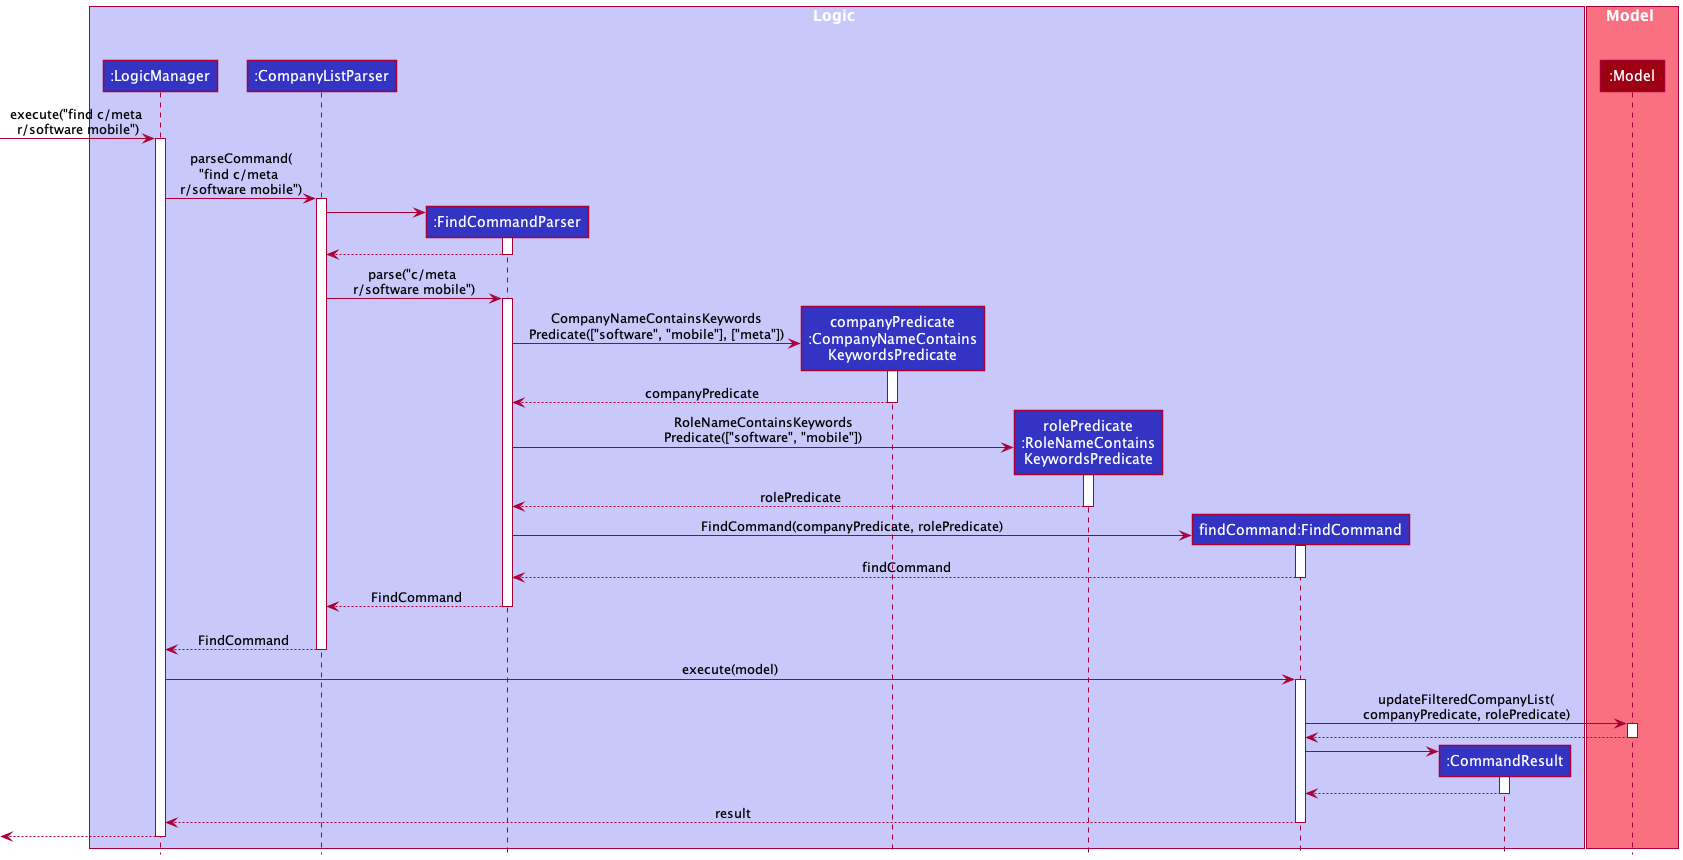

The diagram above was rendered by PlantUML. Its source (embedded in the PNG):
@startuml
!include style.puml

box Logic LOGIC_COLOR_T1
participant ":LogicManager" as LogicManager LOGIC_COLOR
participant ":CompanyListParser" as CompanyListParser LOGIC_COLOR
participant ":FindCommandParser" as FindCommandParser LOGIC_COLOR
participant "companyPredicate\n:CompanyNameContains\nKeywordsPredicate" as CompanyNameContainsKeywordsPredicate LOGIC_COLOR
participant "rolePredicate\n:RoleNameContains\nKeywordsPredicate" as RoleNameContainsKeywordsPredicate LOGIC_COLOR
participant "findCommand:FindCommand" as FindCommand LOGIC_COLOR
participant ":CommandResult" as CommandResult LOGIC_COLOR
end box

box Model MODEL_COLOR_T1
participant ":Model" as Model MODEL_COLOR
end box

[-> LogicManager : execute("find c/meta \nr/software mobile")
activate LogicManager

LogicManager -> CompanyListParser : parseCommand(\n"find c/meta \nr/software mobile")
activate CompanyListParser

create FindCommandParser
CompanyListParser -> FindCommandParser
activate FindCommandParser

FindCommandParser --> CompanyListParser
deactivate FindCommandParser

CompanyListParser -> FindCommandParser : parse("c/meta \nr/software mobile")
activate FindCommandParser

create CompanyNameContainsKeywordsPredicate
FindCommandParser -> CompanyNameContainsKeywordsPredicate : CompanyNameContainsKeywords\nPredicate(["software", "mobile"], ["meta"])
activate CompanyNameContainsKeywordsPredicate

CompanyNameContainsKeywordsPredicate --> FindCommandParser : companyPredicate
deactivate CompanyNameContainsKeywordsPredicate

create RoleNameContainsKeywordsPredicate
FindCommandParser -> RoleNameContainsKeywordsPredicate : RoleNameContainsKeywords\nPredicate(["software", "mobile"])
activate RoleNameContainsKeywordsPredicate

RoleNameContainsKeywordsPredicate --> FindCommandParser : rolePredicate
deactivate RoleNameContainsKeywordsPredicate

create FindCommand
FindCommandParser -> FindCommand : FindCommand(companyPredicate, rolePredicate)
activate FindCommand

FindCommand --> FindCommandParser : findCommand
deactivate FindCommand

FindCommandParser --> CompanyListParser : FindCommand
deactivate FindCommandParser
'Hidden arrow to position the destroy marker below the end of the activation bar.
FindCommandParser -[hidden]-> CompanyListParser

CompanyListParser --> LogicManager : FindCommand
deactivate CompanyListParser

LogicManager -> FindCommand : execute(model)
activate FindCommand

FindCommand -> Model : updateFilteredCompanyList(\ncompanyPredicate, rolePredicate)
activate Model

Model --> FindCommand
deactivate Model

create CommandResult
FindCommand-> CommandResult
activate CommandResult

CommandResult --> FindCommand
deactivate CommandResult

FindCommand --> LogicManager : result
deactivate FindCommand

[<--LogicManager
deactivate LogicManager
@enduml